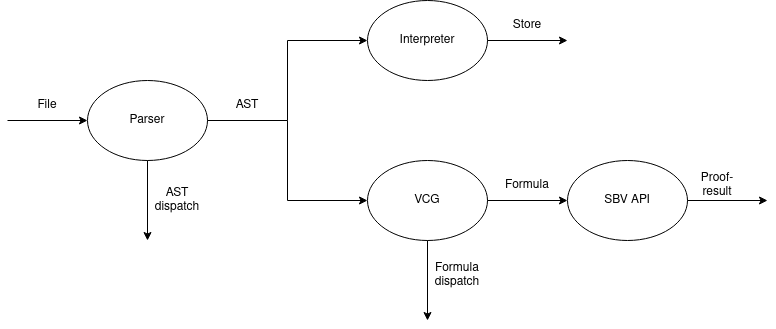

The diagram above was exported from draw.io. Its source (the exported page's mxGraphModel, read from the mxfile embedded in the PNG):
<mxGraphModel dx="2272" dy="820" grid="1" gridSize="10" guides="1" tooltips="1" connect="1" arrows="1" fold="1" page="1" pageScale="1" pageWidth="850" pageHeight="1100" math="0" shadow="0">
  <root>
    <mxCell id="0" />
    <mxCell id="1" parent="0" />
    <mxCell id="AHQg4tV62I0qAjE1xM1L-1" value="" style="ellipse;whiteSpace=wrap;html=1;" vertex="1" parent="1">
      <mxGeometry x="80" y="280" width="120" height="80" as="geometry" />
    </mxCell>
    <mxCell id="AHQg4tV62I0qAjE1xM1L-2" value="Parser" style="text;html=1;strokeColor=none;fillColor=none;align=center;verticalAlign=middle;whiteSpace=wrap;rounded=0;" vertex="1" parent="1">
      <mxGeometry x="110" y="305" width="60" height="30" as="geometry" />
    </mxCell>
    <mxCell id="AHQg4tV62I0qAjE1xM1L-3" value="" style="ellipse;whiteSpace=wrap;html=1;" vertex="1" parent="1">
      <mxGeometry x="360" y="200" width="120" height="80" as="geometry" />
    </mxCell>
    <mxCell id="AHQg4tV62I0qAjE1xM1L-6" value="" style="ellipse;whiteSpace=wrap;html=1;" vertex="1" parent="1">
      <mxGeometry x="360" y="360" width="120" height="80" as="geometry" />
    </mxCell>
    <mxCell id="AHQg4tV62I0qAjE1xM1L-7" value="" style="endArrow=none;html=1;rounded=0;exitX=1;exitY=0.5;exitDx=0;exitDy=0;" edge="1" parent="1" source="AHQg4tV62I0qAjE1xM1L-1">
      <mxGeometry width="50" height="50" relative="1" as="geometry">
        <mxPoint x="400" y="450" as="sourcePoint" />
        <mxPoint x="280" y="320" as="targetPoint" />
      </mxGeometry>
    </mxCell>
    <mxCell id="AHQg4tV62I0qAjE1xM1L-8" value="" style="endArrow=none;html=1;rounded=0;" edge="1" parent="1">
      <mxGeometry width="50" height="50" relative="1" as="geometry">
        <mxPoint x="280" y="320" as="sourcePoint" />
        <mxPoint x="280" y="240" as="targetPoint" />
      </mxGeometry>
    </mxCell>
    <mxCell id="AHQg4tV62I0qAjE1xM1L-9" value="" style="endArrow=none;html=1;rounded=0;" edge="1" parent="1">
      <mxGeometry width="50" height="50" relative="1" as="geometry">
        <mxPoint x="280" y="320" as="sourcePoint" />
        <mxPoint x="280" y="400" as="targetPoint" />
      </mxGeometry>
    </mxCell>
    <mxCell id="AHQg4tV62I0qAjE1xM1L-10" value="" style="endArrow=classic;html=1;rounded=0;" edge="1" parent="1">
      <mxGeometry width="50" height="50" relative="1" as="geometry">
        <mxPoint x="280" y="400" as="sourcePoint" />
        <mxPoint x="360" y="400" as="targetPoint" />
      </mxGeometry>
    </mxCell>
    <mxCell id="AHQg4tV62I0qAjE1xM1L-11" value="" style="endArrow=classic;html=1;rounded=0;entryX=0;entryY=0.5;entryDx=0;entryDy=0;" edge="1" parent="1" target="AHQg4tV62I0qAjE1xM1L-3">
      <mxGeometry width="50" height="50" relative="1" as="geometry">
        <mxPoint x="280" y="240" as="sourcePoint" />
        <mxPoint x="450" y="400" as="targetPoint" />
      </mxGeometry>
    </mxCell>
    <mxCell id="AHQg4tV62I0qAjE1xM1L-12" value="AST" style="text;html=1;strokeColor=none;fillColor=none;align=center;verticalAlign=middle;whiteSpace=wrap;rounded=0;" vertex="1" parent="1">
      <mxGeometry x="210" y="290" width="60" height="30" as="geometry" />
    </mxCell>
    <mxCell id="AHQg4tV62I0qAjE1xM1L-13" value="" style="endArrow=classic;html=1;rounded=0;entryX=0;entryY=0.5;entryDx=0;entryDy=0;" edge="1" parent="1" target="AHQg4tV62I0qAjE1xM1L-1">
      <mxGeometry width="50" height="50" relative="1" as="geometry">
        <mxPoint y="320" as="sourcePoint" />
        <mxPoint x="450" y="400" as="targetPoint" />
      </mxGeometry>
    </mxCell>
    <mxCell id="AHQg4tV62I0qAjE1xM1L-14" value="File" style="text;html=1;strokeColor=none;fillColor=none;align=center;verticalAlign=middle;whiteSpace=wrap;rounded=0;" vertex="1" parent="1">
      <mxGeometry x="10" y="290" width="60" height="30" as="geometry" />
    </mxCell>
    <mxCell id="AHQg4tV62I0qAjE1xM1L-15" value="Interpreter" style="text;html=1;strokeColor=none;fillColor=none;align=center;verticalAlign=middle;whiteSpace=wrap;rounded=0;" vertex="1" parent="1">
      <mxGeometry x="390" y="225" width="60" height="30" as="geometry" />
    </mxCell>
    <mxCell id="AHQg4tV62I0qAjE1xM1L-16" value="VCG" style="text;html=1;strokeColor=none;fillColor=none;align=center;verticalAlign=middle;whiteSpace=wrap;rounded=0;" vertex="1" parent="1">
      <mxGeometry x="390" y="385" width="60" height="30" as="geometry" />
    </mxCell>
    <mxCell id="AHQg4tV62I0qAjE1xM1L-17" value="" style="ellipse;whiteSpace=wrap;html=1;" vertex="1" parent="1">
      <mxGeometry x="560" y="360" width="120" height="80" as="geometry" />
    </mxCell>
    <mxCell id="AHQg4tV62I0qAjE1xM1L-19" value="" style="endArrow=classic;html=1;rounded=0;entryX=0;entryY=0.5;entryDx=0;entryDy=0;exitX=1;exitY=0.5;exitDx=0;exitDy=0;" edge="1" parent="1" source="AHQg4tV62I0qAjE1xM1L-6" target="AHQg4tV62I0qAjE1xM1L-17">
      <mxGeometry width="50" height="50" relative="1" as="geometry">
        <mxPoint x="400" y="450" as="sourcePoint" />
        <mxPoint x="520" y="470" as="targetPoint" />
      </mxGeometry>
    </mxCell>
    <mxCell id="AHQg4tV62I0qAjE1xM1L-20" value="Formula" style="text;html=1;strokeColor=none;fillColor=none;align=center;verticalAlign=middle;whiteSpace=wrap;rounded=0;" vertex="1" parent="1">
      <mxGeometry x="490" y="370" width="60" height="30" as="geometry" />
    </mxCell>
    <mxCell id="AHQg4tV62I0qAjE1xM1L-21" value="" style="endArrow=classic;html=1;rounded=0;exitX=1;exitY=0.5;exitDx=0;exitDy=0;" edge="1" parent="1" source="AHQg4tV62I0qAjE1xM1L-17">
      <mxGeometry width="50" height="50" relative="1" as="geometry">
        <mxPoint x="400" y="450" as="sourcePoint" />
        <mxPoint x="760" y="400" as="targetPoint" />
      </mxGeometry>
    </mxCell>
    <mxCell id="AHQg4tV62I0qAjE1xM1L-22" value="SBV API" style="text;html=1;strokeColor=none;fillColor=none;align=center;verticalAlign=middle;whiteSpace=wrap;rounded=0;" vertex="1" parent="1">
      <mxGeometry x="590" y="385" width="60" height="30" as="geometry" />
    </mxCell>
    <mxCell id="AHQg4tV62I0qAjE1xM1L-23" value="Proof-result" style="text;html=1;strokeColor=none;fillColor=none;align=center;verticalAlign=middle;whiteSpace=wrap;rounded=0;" vertex="1" parent="1">
      <mxGeometry x="680" y="370" width="60" height="30" as="geometry" />
    </mxCell>
    <mxCell id="AHQg4tV62I0qAjE1xM1L-24" value="" style="endArrow=classic;html=1;rounded=0;exitX=1;exitY=0.5;exitDx=0;exitDy=0;" edge="1" parent="1" source="AHQg4tV62I0qAjE1xM1L-3">
      <mxGeometry width="50" height="50" relative="1" as="geometry">
        <mxPoint x="400" y="450" as="sourcePoint" />
        <mxPoint x="560" y="240" as="targetPoint" />
      </mxGeometry>
    </mxCell>
    <mxCell id="AHQg4tV62I0qAjE1xM1L-26" value="Store" style="text;html=1;strokeColor=none;fillColor=none;align=center;verticalAlign=middle;whiteSpace=wrap;rounded=0;" vertex="1" parent="1">
      <mxGeometry x="490" y="210" width="60" height="30" as="geometry" />
    </mxCell>
    <mxCell id="AHQg4tV62I0qAjE1xM1L-27" value="" style="endArrow=classic;html=1;rounded=0;exitX=0.5;exitY=1;exitDx=0;exitDy=0;" edge="1" parent="1" source="AHQg4tV62I0qAjE1xM1L-1">
      <mxGeometry width="50" height="50" relative="1" as="geometry">
        <mxPoint x="400" y="450" as="sourcePoint" />
        <mxPoint x="140" y="440" as="targetPoint" />
      </mxGeometry>
    </mxCell>
    <mxCell id="AHQg4tV62I0qAjE1xM1L-28" value="&lt;div&gt;AST&lt;/div&gt;&lt;div&gt;dispatch&lt;br&gt;&lt;/div&gt;" style="text;html=1;strokeColor=none;fillColor=none;align=center;verticalAlign=middle;whiteSpace=wrap;rounded=0;" vertex="1" parent="1">
      <mxGeometry x="140" y="385" width="60" height="30" as="geometry" />
    </mxCell>
    <mxCell id="AHQg4tV62I0qAjE1xM1L-29" value="" style="endArrow=classic;html=1;rounded=0;exitX=0.5;exitY=1;exitDx=0;exitDy=0;" edge="1" parent="1" source="AHQg4tV62I0qAjE1xM1L-6">
      <mxGeometry width="50" height="50" relative="1" as="geometry">
        <mxPoint x="400" y="450" as="sourcePoint" />
        <mxPoint x="420" y="520" as="targetPoint" />
      </mxGeometry>
    </mxCell>
    <mxCell id="AHQg4tV62I0qAjE1xM1L-30" value="&lt;div&gt;Formula&lt;/div&gt;&lt;div&gt;dispatch&lt;br&gt;&lt;/div&gt;" style="text;html=1;strokeColor=none;fillColor=none;align=center;verticalAlign=middle;whiteSpace=wrap;rounded=0;" vertex="1" parent="1">
      <mxGeometry x="420" y="460" width="60" height="30" as="geometry" />
    </mxCell>
  </root>
</mxGraphModel>